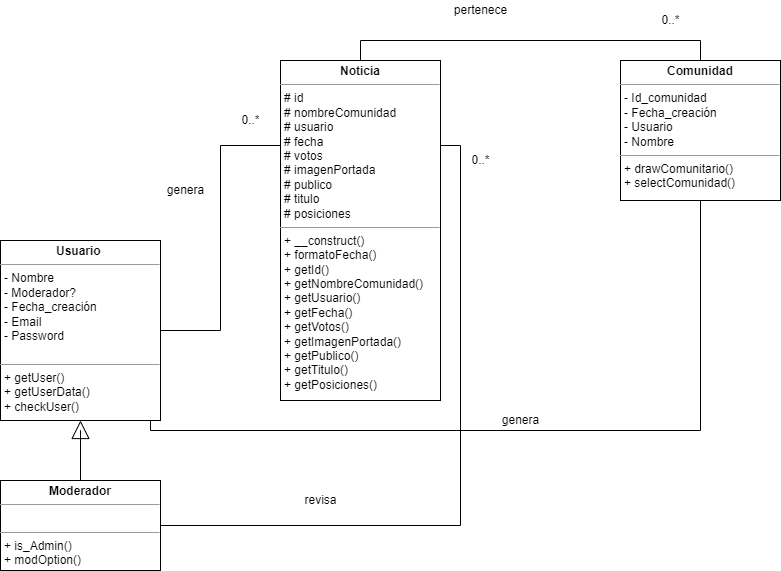

The diagram above was exported from draw.io. Its source (the exported page's mxGraphModel, read from the mxfile embedded in the PNG):
<mxGraphModel dx="1422" dy="1532" grid="1" gridSize="10" guides="1" tooltips="1" connect="1" arrows="1" fold="1" page="1" pageScale="1" pageWidth="1169" pageHeight="827" math="0" shadow="0">
  <root>
    <mxCell id="0" />
    <mxCell id="1" parent="0" />
    <mxCell id="8l9hFgMTIiG5K8207adt-8" style="edgeStyle=orthogonalEdgeStyle;rounded=0;orthogonalLoop=1;jettySize=auto;html=1;exitX=1;exitY=0.25;exitDx=0;exitDy=0;endArrow=none;endFill=0;entryX=1;entryY=0.5;entryDx=0;entryDy=0;" parent="1" source="g5az2yuuGOiCnB7iMjqK-8" target="8l9hFgMTIiG5K8207adt-3" edge="1">
      <mxGeometry relative="1" as="geometry">
        <mxPoint x="630" y="260" as="targetPoint" />
      </mxGeometry>
    </mxCell>
    <mxCell id="g5az2yuuGOiCnB7iMjqK-8" value="&lt;p style=&quot;margin: 0px ; margin-top: 4px ; text-align: center&quot;&gt;&lt;b&gt;Noticia&lt;/b&gt;&lt;/p&gt;&lt;hr size=&quot;1&quot;&gt;&lt;p style=&quot;margin: 0px ; margin-left: 4px&quot;&gt;# id&lt;br&gt;&lt;/p&gt;&lt;p style=&quot;margin: 0px ; margin-left: 4px&quot;&gt;# nombreComunidad&lt;br&gt;&lt;/p&gt;&lt;p style=&quot;margin: 0px ; margin-left: 4px&quot;&gt;# usuario&lt;br&gt;&lt;/p&gt;&lt;p style=&quot;margin: 0px ; margin-left: 4px&quot;&gt;# fecha&lt;br&gt;&lt;/p&gt;&lt;p style=&quot;margin: 0px ; margin-left: 4px&quot;&gt;# votos&lt;br&gt;&lt;/p&gt;&lt;p style=&quot;margin: 0px ; margin-left: 4px&quot;&gt;# imagenPortada&lt;br&gt;&lt;/p&gt;&lt;p style=&quot;margin: 0px ; margin-left: 4px&quot;&gt;# publico&lt;br&gt;&lt;/p&gt;&lt;p style=&quot;margin: 0px ; margin-left: 4px&quot;&gt;# titulo&lt;br&gt;&lt;/p&gt;&lt;p style=&quot;margin: 0px ; margin-left: 4px&quot;&gt;# posiciones&lt;br&gt;&lt;/p&gt;&lt;hr size=&quot;1&quot;&gt;&lt;p style=&quot;margin: 0px ; margin-left: 4px&quot;&gt;+ __construct()&lt;/p&gt;&lt;p style=&quot;margin: 0px ; margin-left: 4px&quot;&gt;+ formatoFecha()&lt;/p&gt;&lt;p style=&quot;margin: 0px ; margin-left: 4px&quot;&gt;+ getId()&lt;/p&gt;&lt;p style=&quot;margin: 0px ; margin-left: 4px&quot;&gt;+ getNombreComunidad()&lt;/p&gt;&lt;p style=&quot;margin: 0px ; margin-left: 4px&quot;&gt;+ getUsuario()&lt;/p&gt;&lt;p style=&quot;margin: 0px ; margin-left: 4px&quot;&gt;+ getFecha()&lt;/p&gt;&lt;p style=&quot;margin: 0px ; margin-left: 4px&quot;&gt;+ getVotos()&lt;/p&gt;&lt;p style=&quot;margin: 0px ; margin-left: 4px&quot;&gt;+ getImagenPortada()&lt;/p&gt;&lt;p style=&quot;margin: 0px ; margin-left: 4px&quot;&gt;+ getPublico()&lt;/p&gt;&lt;p style=&quot;margin: 0px ; margin-left: 4px&quot;&gt;+ getTitulo()&lt;/p&gt;&lt;p style=&quot;margin: 0px ; margin-left: 4px&quot;&gt;+ getPosiciones()&lt;/p&gt;" style="verticalAlign=top;align=left;overflow=fill;fontSize=12;fontFamily=Helvetica;html=1;" parent="1" vertex="1">
      <mxGeometry x="430" y="-220" width="160" height="340" as="geometry" />
    </mxCell>
    <mxCell id="8l9hFgMTIiG5K8207adt-11" style="edgeStyle=orthogonalEdgeStyle;rounded=0;orthogonalLoop=1;jettySize=auto;html=1;exitX=0.5;exitY=0;exitDx=0;exitDy=0;entryX=0.5;entryY=0;entryDx=0;entryDy=0;endArrow=none;endFill=0;" parent="1" source="8l9hFgMTIiG5K8207adt-1" target="g5az2yuuGOiCnB7iMjqK-8" edge="1">
      <mxGeometry relative="1" as="geometry" />
    </mxCell>
    <mxCell id="8l9hFgMTIiG5K8207adt-1" value="&lt;p style=&quot;margin:0px;margin-top:4px;text-align:center;&quot;&gt;&lt;b&gt;Comunidad&lt;/b&gt;&lt;/p&gt;&lt;hr size=&quot;1&quot;&gt;&lt;p style=&quot;margin:0px;margin-left:4px;&quot;&gt;- Id_comunidad&lt;/p&gt;&lt;p style=&quot;margin:0px;margin-left:4px;&quot;&gt;- Fecha_creación&lt;/p&gt;&lt;p style=&quot;margin:0px;margin-left:4px;&quot;&gt;- Usuario&amp;nbsp;&lt;/p&gt;&lt;p style=&quot;margin:0px;margin-left:4px;&quot;&gt;- Nombre&lt;/p&gt;&lt;hr size=&quot;1&quot;&gt;&lt;p style=&quot;margin:0px;margin-left:4px;&quot;&gt;+ drawComunitario()&lt;/p&gt;&lt;p style=&quot;margin:0px;margin-left:4px;&quot;&gt;+ selectComunidad()&lt;/p&gt;" style="verticalAlign=top;align=left;overflow=fill;fontSize=12;fontFamily=Helvetica;html=1;" parent="1" vertex="1">
      <mxGeometry x="770" y="-220" width="160" height="140" as="geometry" />
    </mxCell>
    <mxCell id="8l9hFgMTIiG5K8207adt-4" style="edgeStyle=orthogonalEdgeStyle;rounded=0;orthogonalLoop=1;jettySize=auto;html=1;exitX=1;exitY=0.5;exitDx=0;exitDy=0;entryX=0;entryY=0.25;entryDx=0;entryDy=0;endArrow=none;endFill=0;" parent="1" source="8l9hFgMTIiG5K8207adt-2" target="g5az2yuuGOiCnB7iMjqK-8" edge="1">
      <mxGeometry relative="1" as="geometry" />
    </mxCell>
    <mxCell id="8l9hFgMTIiG5K8207adt-7" style="edgeStyle=orthogonalEdgeStyle;rounded=0;orthogonalLoop=1;jettySize=auto;html=1;exitX=1;exitY=0.75;exitDx=0;exitDy=0;entryX=0.5;entryY=1;entryDx=0;entryDy=0;endArrow=none;endFill=0;" parent="1" source="8l9hFgMTIiG5K8207adt-2" target="8l9hFgMTIiG5K8207adt-1" edge="1">
      <mxGeometry relative="1" as="geometry">
        <Array as="points">
          <mxPoint x="300" y="150" />
          <mxPoint x="850" y="150" />
        </Array>
      </mxGeometry>
    </mxCell>
    <mxCell id="8l9hFgMTIiG5K8207adt-2" value="&lt;p style=&quot;margin:0px;margin-top:4px;text-align:center;&quot;&gt;&lt;b&gt;Usuario&amp;nbsp;&lt;/b&gt;&lt;/p&gt;&lt;hr size=&quot;1&quot;&gt;&lt;p style=&quot;margin:0px;margin-left:4px;&quot;&gt;- Nombre&lt;/p&gt;&lt;p style=&quot;margin:0px;margin-left:4px;&quot;&gt;- Moderador?&lt;/p&gt;&lt;p style=&quot;margin:0px;margin-left:4px;&quot;&gt;- Fecha_creación&lt;/p&gt;&lt;p style=&quot;margin:0px;margin-left:4px;&quot;&gt;- Email&lt;/p&gt;&lt;p style=&quot;margin:0px;margin-left:4px;&quot;&gt;- Password&lt;/p&gt;&lt;p style=&quot;margin:0px;margin-left:4px;&quot;&gt;&lt;br&gt;&lt;/p&gt;&lt;hr size=&quot;1&quot;&gt;&lt;p style=&quot;margin:0px;margin-left:4px;&quot;&gt;+ getUser()&lt;/p&gt;&lt;p style=&quot;margin:0px;margin-left:4px;&quot;&gt;+ getUserData()&lt;/p&gt;&lt;p style=&quot;margin:0px;margin-left:4px;&quot;&gt;+ checkUser()&lt;/p&gt;&lt;p style=&quot;margin:0px;margin-left:4px;&quot;&gt;&lt;br&gt;&lt;/p&gt;" style="verticalAlign=top;align=left;overflow=fill;fontSize=12;fontFamily=Helvetica;html=1;" parent="1" vertex="1">
      <mxGeometry x="150" y="-40" width="160" height="180" as="geometry" />
    </mxCell>
    <mxCell id="8l9hFgMTIiG5K8207adt-3" value="&lt;p style=&quot;margin:0px;margin-top:4px;text-align:center;&quot;&gt;&lt;b&gt;Moderador&lt;/b&gt;&lt;/p&gt;&lt;hr size=&quot;1&quot;&gt;&lt;p style=&quot;margin:0px;margin-left:4px;&quot;&gt;&lt;br&gt;&lt;/p&gt;&lt;hr size=&quot;1&quot;&gt;&lt;p style=&quot;margin:0px;margin-left:4px;&quot;&gt;+ is_Admin()&lt;/p&gt;&lt;p style=&quot;margin:0px;margin-left:4px;&quot;&gt;+ modOption()&lt;/p&gt;" style="verticalAlign=top;align=left;overflow=fill;fontSize=12;fontFamily=Helvetica;html=1;" parent="1" vertex="1">
      <mxGeometry x="150" y="200" width="160" height="90" as="geometry" />
    </mxCell>
    <mxCell id="8l9hFgMTIiG5K8207adt-6" value="" style="endArrow=block;endSize=16;endFill=0;html=1;rounded=0;exitX=0.5;exitY=0;exitDx=0;exitDy=0;entryX=0.5;entryY=1;entryDx=0;entryDy=0;" parent="1" source="8l9hFgMTIiG5K8207adt-3" target="8l9hFgMTIiG5K8207adt-2" edge="1">
      <mxGeometry width="160" relative="1" as="geometry">
        <mxPoint x="350" y="200" as="sourcePoint" />
        <mxPoint x="180" y="160" as="targetPoint" />
        <Array as="points">
          <mxPoint x="230" y="150" />
        </Array>
      </mxGeometry>
    </mxCell>
    <mxCell id="8l9hFgMTIiG5K8207adt-9" value="0..*" style="text;html=1;align=center;verticalAlign=middle;resizable=0;points=[];autosize=1;strokeColor=none;fillColor=none;" parent="1" vertex="1">
      <mxGeometry x="385" y="-170" width="30" height="20" as="geometry" />
    </mxCell>
    <mxCell id="8l9hFgMTIiG5K8207adt-10" value="0..*" style="text;html=1;align=center;verticalAlign=middle;resizable=0;points=[];autosize=1;strokeColor=none;fillColor=none;" parent="1" vertex="1">
      <mxGeometry x="615" y="-130" width="30" height="20" as="geometry" />
    </mxCell>
    <mxCell id="8l9hFgMTIiG5K8207adt-12" value="0..*" style="text;html=1;align=center;verticalAlign=middle;resizable=0;points=[];autosize=1;strokeColor=none;fillColor=none;" parent="1" vertex="1">
      <mxGeometry x="805" y="-270" width="30" height="20" as="geometry" />
    </mxCell>
    <mxCell id="8l9hFgMTIiG5K8207adt-13" value="genera" style="text;html=1;align=center;verticalAlign=middle;resizable=0;points=[];autosize=1;strokeColor=none;fillColor=none;" parent="1" vertex="1">
      <mxGeometry x="310" y="-100" width="50" height="20" as="geometry" />
    </mxCell>
    <mxCell id="8l9hFgMTIiG5K8207adt-14" value="pertenece" style="text;html=1;align=center;verticalAlign=middle;resizable=0;points=[];autosize=1;strokeColor=none;fillColor=none;" parent="1" vertex="1">
      <mxGeometry x="595" y="-280" width="70" height="20" as="geometry" />
    </mxCell>
    <mxCell id="8l9hFgMTIiG5K8207adt-15" value="revisa" style="text;html=1;align=center;verticalAlign=middle;resizable=0;points=[];autosize=1;strokeColor=none;fillColor=none;" parent="1" vertex="1">
      <mxGeometry x="445" y="210" width="50" height="20" as="geometry" />
    </mxCell>
    <mxCell id="8l9hFgMTIiG5K8207adt-16" value="genera" style="text;html=1;align=center;verticalAlign=middle;resizable=0;points=[];autosize=1;strokeColor=none;fillColor=none;" parent="1" vertex="1">
      <mxGeometry x="645" y="130" width="50" height="20" as="geometry" />
    </mxCell>
  </root>
</mxGraphModel>